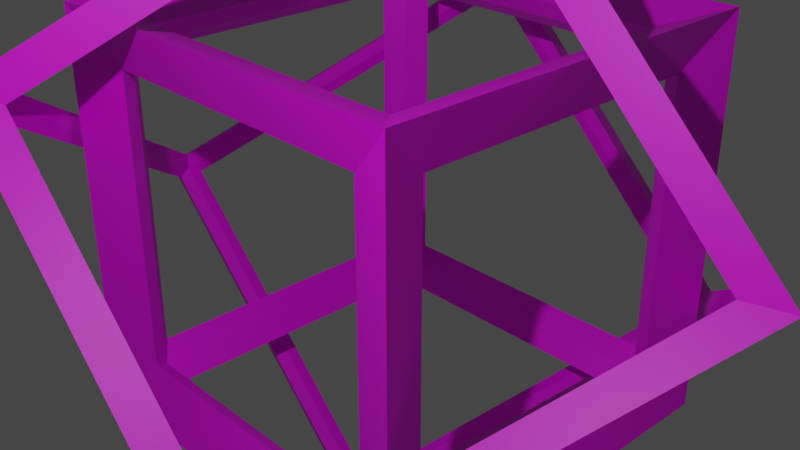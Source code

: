 # Source: bossFrame2.blend  (saved by Blender 2.92.15; exported with 4.5.12 LTS)
import bpy
from mathutils import Matrix  # noqa: F401  (used for matrix-valued properties, if any)

bpy.ops.wm.read_factory_settings(use_empty=True)
scene = bpy.context.scene
scene.name = 'Scene'

# ---- collections
col_collection = bpy.data.collections.new('Collection'); scene.collection.children.link(col_collection)

# ---- images (referenced by path relative to the original .blend; pixels are not part of the script)
import os
ASSET_DIR = os.environ.get("B2B_ASSET_DIR", "")  # directory of the original .blend (textures are referenced by path, not embedded)
HERE = os.path.dirname(os.path.abspath(__file__))  # packed textures are extracted next to this script under _unpacked/

def load_image(name, relpath, width, height, colorspace="sRGB"):
    """Load a texture the original file referenced (path relative to the .blend, or extracted next to this script)."""
    p = next((c for c in (os.path.join(HERE, relpath), os.path.join(ASSET_DIR, relpath)) if relpath and os.path.exists(c)), "")
    if p:
        img = bpy.data.images.load(p, check_existing=True)
        img.name = name
    else:  # same state as the original file: an image datablock whose file is absent (Cycles renders it pink)
        img = bpy.data.images.new(name, width, height)
        img.source = "FILE"
        img.filepath = "//" + (relpath or name)
    img.colorspace_settings.name = colorspace
    return img
img_bossframe2_tex = load_image('bossFrame2_tex', 'bossFrame2_tex.png', 1024, 1024, 'sRGB')

# ---- materials (node trees are filled in below, after node groups)
mat_001 = bpy.data.materials.new('マテリアル.001')
mat_001.use_transparent_shadow = False

# ---- material node trees
mat_001.use_nodes = True; mat_001.node_tree.nodes.clear()
_N = mat_001.node_tree.nodes; _L = mat_001.node_tree.links
n0 = _N.new('ShaderNodeBsdfPrincipled'); n0.name = 'Principled BSDF'; n0.location = (10, 300)
n0.distribution = 'GGX'
n0.subsurface_method = 'BURLEY'
n0.inputs[3].default_value = 1.45
n0.inputs[27].default_value = (0.0, 0.0, 0.0, 1.0)
n0.inputs[28].default_value = 1.0
n1 = _N.new('ShaderNodeOutputMaterial'); n1.name = 'Material Output'; n1.location = (300, 300)
n2 = _N.new('ShaderNodeTexImage'); n2.name = '画像テクスチャ'; n2.location = (-280, 275)
n2.image = img_bossframe2_tex
_L.new(n0.outputs[0], n1.inputs[0])
_L.new(n2.outputs[0], n0.inputs[0])
n1.is_active_output = True

# ---- world
world_world = bpy.data.worlds.new('World'); scene.world = world_world
world_world.use_nodes = True; world_world.node_tree.nodes.clear()
_N = world_world.node_tree.nodes; _L = world_world.node_tree.links
n0 = _N.new('ShaderNodeOutputWorld'); n0.name = 'World Output'; n0.location = (300, 300)
n1 = _N.new('ShaderNodeBackground'); n1.name = 'Background'; n1.location = (10, 300)
n1.inputs[0].default_value = (0.05088, 0.05088, 0.05088, 1.0)
_L.new(n1.outputs[0], n0.inputs[0])
n0.is_active_output = True
world_world.color = (0.05088, 0.05088, 0.05088)
world_world.use_sun_shadow = False
world_world.sun_shadow_jitter_overblur = 0.0

# ---- cameras
cam_camera = bpy.data.cameras.new('Camera')
cam_camera.clip_end = 100.0
cam_camera.ortho_scale = 7.314

# ---- lights
light_light = bpy.data.lights.new('Light', 'POINT')
light_light.transmission_factor = 0.0
light_light.energy = 1000.0
light_light.shadow_soft_size = 0.1
light_light.shadow_maximum_resolution = 0.006
light_light.use_absolute_resolution = True

# ---- meshes
me_003 = bpy.data.meshes.new('立方体.003')
me_003.from_pydata([(-1.9, -1.9, -1.9), (-2.102, -2.102, -2.102), (-1.9, -1.9, 1.9), (-2.102, -2.102, 2.102), (-1.9, 1.9, -1.9), (-2.102, 2.102, -2.102), (-1.9, 1.9, 1.9), (-2.102, 2.102, 2.102), (1.9, -1.9, -1.9), (2.102, -2.102, -2.102), (1.9, -1.9, 1.9), (2.102, -2.102, 2.102), (1.9, 1.9, -1.9), (2.102, 2.102, -2.102), (1.9, 1.9, 1.9), (2.102, 2.102, 2.102), (-2.001, -1.826, -1.826), (-2.001, -1.826, 1.826), (-2.001, 1.826, 1.826), (-2.001, 1.826, -1.826), (-1.826, 2.001, -1.826), (-1.826, 2.001, 1.826), (1.826, 2.001, 1.826), (1.826, 2.001, -1.826), (2.001, 1.826, -1.826), (2.001, 1.826, 1.826), (2.001, -1.826, 1.826), (2.001, -1.826, -1.826), (1.826, -2.001, -1.826), (1.826, -2.001, 1.826), (-1.826, -2.001, 1.826), (-1.826, -2.001, -1.826), (-1.826, 1.826, -2.001), (1.826, 1.826, -2.001), (1.826, -1.826, -2.001), (-1.826, -1.826, -2.001), (1.826, 1.826, 2.001), (-1.826, 1.826, 2.001), (-1.826, -1.826, 2.001), (1.826, -1.826, 2.001), (1.192e-07, -2.55, -0.4376), (1.192e-07, -3.146, -0.5397), (-2.113, -1.056, 1.056), (-2.606, -1.303, 1.303), (1.192e-07, -0.4376, -2.55), (1.192e-07, -0.5397, -3.146), (-2.113, 1.056, -1.056), (-2.606, 1.303, -1.303), (2.113, -1.056, 1.056), (2.606, -1.303, 1.303), (-1.192e-07, 0.4376, 2.55), (-1.192e-07, 0.5397, 3.146), (2.113, 1.056, -1.056), (2.606, 1.303, -1.303), (-1.192e-07, 2.55, 0.4376), (-1.192e-07, 3.146, 0.5397), (-0.2136, -2.484, -0.5512), (-2.146, -1.117, 0.8151), (-2.146, 0.8151, -1.117), (-0.2136, -0.5512, -2.484), (1.788e-07, -0.1866, -2.546), (-1.932, 1.18, -1.18), (-5.96e-08, 2.546, 0.1866), (1.932, 1.18, -1.18), (2.146, 1.117, -0.8151), (0.2136, 2.484, 0.5512), (0.2136, 0.5512, 2.484), (2.146, -0.8151, 1.117), (1.932, -1.18, 1.18), (-1.788e-07, 0.1866, 2.546), (-1.932, -1.18, 1.18), (5.96e-08, -2.546, -0.1866), (0.2136, -0.5512, -2.484), (2.146, 0.8151, -1.117), (2.146, -1.117, 0.8151), (0.2136, -2.484, -0.5512), (-0.2136, 2.484, 0.5512), (-2.146, 1.117, -0.8151), (-2.146, -0.8151, 1.117), (-0.2136, 0.5512, 2.484)], [], [(16, 17, 2, 0), (17, 16, 1, 3), (17, 18, 6, 2), (18, 17, 3, 7), (18, 19, 4, 6), (19, 18, 7, 5), (19, 16, 0, 4), (16, 19, 5, 1), (20, 21, 6, 4), (21, 20, 5, 7), (21, 22, 14, 6), (22, 21, 7, 15), (22, 23, 12, 14), (23, 22, 15, 13), (23, 20, 4, 12), (20, 23, 13, 5), (24, 25, 14, 12), (25, 24, 13, 15), (25, 26, 10, 14), (26, 25, 15, 11), (26, 27, 8, 10), (27, 26, 11, 9), (27, 24, 12, 8), (24, 27, 9, 13), (28, 29, 10, 8), (29, 28, 9, 11), (29, 30, 2, 10), (30, 29, 11, 3), (30, 31, 0, 2), (31, 30, 3, 1), (31, 28, 8, 0), (28, 31, 1, 9), (32, 33, 12, 4), (33, 32, 5, 13), (33, 34, 8, 12), (34, 33, 13, 9), (34, 35, 0, 8), (35, 34, 9, 1), (35, 32, 4, 0), (32, 35, 1, 5), (36, 37, 6, 14), (37, 36, 15, 7), (37, 38, 2, 6), (38, 37, 7, 3), (38, 39, 10, 2), (39, 38, 3, 11), (39, 36, 14, 10), (36, 39, 11, 15), (56, 57, 42, 40), (57, 56, 41, 43), (57, 58, 46, 42), (58, 57, 43, 47), (58, 59, 44, 46), (59, 58, 47, 45), (59, 56, 40, 44), (56, 59, 45, 41), (60, 61, 46, 44), (61, 60, 45, 47), (61, 62, 54, 46), (62, 61, 47, 55), (62, 63, 52, 54), (63, 62, 55, 53), (63, 60, 44, 52), (60, 63, 53, 45), (64, 65, 54, 52), (65, 64, 53, 55), (65, 66, 50, 54), (66, 65, 55, 51), (66, 67, 48, 50), (67, 66, 51, 49), (67, 64, 52, 48), (64, 67, 49, 53), (68, 69, 50, 48), (69, 68, 49, 51), (69, 70, 42, 50), (70, 69, 51, 43), (70, 71, 40, 42), (71, 70, 43, 41), (71, 68, 48, 40), (68, 71, 41, 49), (72, 73, 52, 44), (73, 72, 45, 53), (73, 74, 48, 52), (74, 73, 53, 49), (74, 75, 40, 48), (75, 74, 49, 41), (75, 72, 44, 40), (72, 75, 41, 45), (76, 77, 46, 54), (77, 76, 55, 47), (77, 78, 42, 46), (78, 77, 47, 43), (78, 79, 50, 42), (79, 78, 43, 51), (79, 76, 54, 50), (76, 79, 51, 55)])
_uv = me_003.uv_layers.new(name='UVマップ')
_uv.uv.foreach_set('vector', [0.1346, 0.7244, 0.0, 0.5751, 0.002527, 0.5691, 0.1425, 0.7244, 0.2169, 0.5495, 0.2169, 0.3486, 0.2301, 0.3367, 0.2301, 0.568, 0.9938, 0.001963, 0.9938, 0.1829, 0.9873, 0.1883, 0.9873, 0.0, 0.01698, 0.5288, 0.2169, 0.5495, 0.2301, 0.568, 0.0, 0.5441, 0.4762, 0.1557, 0.5247, 0.3058, 0.5191, 0.3118, 0.4686, 0.1555, 0.01698, 0.3278, 0.01698, 0.5288, 0.0, 0.5441, 0.0, 0.3128, 0.0, 0.8737, 0.1346, 0.7244, 0.1425, 0.7244, 0.002527, 0.8797, 0.2169, 0.3486, 0.01698, 0.3278, 0.0, 0.3128, 0.2301, 0.3367, 0.5126, 0.3128, 0.4641, 0.1626, 0.4686, 0.1555, 0.5191, 0.3118, 0.9594, 0.2121, 0.9594, 0.01114, 0.97, 0.0, 0.97, 0.2313, 0.4641, 0.1626, 0.2659, 0.159, 0.2624, 0.1518, 0.4686, 0.1555, 0.9346, 0.5144, 0.9346, 0.3053, 0.9479, 0.2909, 0.9479, 0.5317, 0.8132, 0.4763, 0.6786, 0.6256, 0.6703, 0.6245, 0.8103, 0.4692, 0.8328, 0.4839, 0.9346, 0.6045, 0.9303, 0.6256, 0.8132, 0.4867, 0.4077, 0.7448, 0.4077, 0.954, 0.4005, 0.9583, 0.4005, 0.7407, 0.9346, 0.3138, 0.8328, 0.4839, 0.8132, 0.4867, 0.9303, 0.2909, 0.6678, 0.6184, 0.8023, 0.4692, 0.8103, 0.4692, 0.6703, 0.6245, 0.2433, 0.3486, 0.2433, 0.5495, 0.2301, 0.568, 0.2301, 0.3367, 0.8023, 0.4692, 0.6678, 0.3199, 0.6703, 0.3139, 0.8103, 0.4692, 0.4432, 0.3278, 0.2433, 0.3486, 0.2301, 0.3367, 0.4602, 0.3128, 0.2624, 0.006936, 0.2138, 0.1571, 0.2062, 0.1572, 0.2568, 0.0009897, 0.4432, 0.5288, 0.4432, 0.3278, 0.4602, 0.3128, 0.4602, 0.5441, 0.9877, 0.2963, 0.9877, 0.4772, 0.9813, 0.4791, 0.9813, 0.2909, 0.2433, 0.5495, 0.4432, 0.5288, 0.4602, 0.5441, 0.2301, 0.568, 0.2017, 0.1502, 0.2503, 0.0, 0.2568, 0.0009897, 0.2062, 0.1572, 0.9487, 0.2202, 0.9487, 0.01924, 0.9594, 0.0, 0.9594, 0.2313, 0.4216, 0.745, 0.4216, 0.9542, 0.4144, 0.9583, 0.4144, 0.7407, 0.8884, 0.7673, 0.9902, 0.9374, 0.9859, 0.9603, 0.8687, 0.7644, 0.01082, 0.568, 0.1454, 0.7172, 0.1425, 0.7244, 0.002527, 0.5691, 0.9902, 0.6467, 0.8884, 0.7673, 0.8687, 0.7644, 0.9859, 0.6256, 0.003505, 0.1537, 0.2017, 0.1502, 0.2062, 0.1572, 0.0, 0.1609, 0.9479, 0.5173, 0.9479, 0.3081, 0.9611, 0.2909, 0.9611, 0.5317, 0.3938, 0.9545, 0.3938, 0.7453, 0.4005, 0.7407, 0.4005, 0.9583, 0.4419, 0.7788, 0.4419, 0.5805, 0.4573, 0.568, 0.4573, 0.7962, 0.2559, 0.3128, 0.202, 0.1645, 0.2062, 0.1572, 0.2624, 0.3115, 0.5414, 0.2415, 0.7217, 0.2268, 0.7323, 0.2408, 0.5247, 0.2578, 0.202, 0.1645, 0.003763, 0.168, 0.0, 0.1609, 0.2062, 0.1572, 0.5414, 0.03239, 0.5414, 0.2415, 0.5247, 0.2578, 0.5247, 0.01703, 0.1454, 0.7316, 0.01082, 0.8808, 0.002527, 0.8797, 0.1425, 0.7244, 0.7217, 0.0176, 0.5414, 0.03239, 0.5247, 0.01703, 0.7323, 0.0, 0.2661, 0.1447, 0.4643, 0.1483, 0.4686, 0.1555, 0.2624, 0.1518, 0.6511, 0.5543, 0.6511, 0.3452, 0.6678, 0.3298, 0.6678, 0.5706, 0.4643, 0.1483, 0.5183, 0.0, 0.5247, 0.001223, 0.4686, 0.1555, 0.4708, 0.5395, 0.6511, 0.5543, 0.6678, 0.5706, 0.4602, 0.5535, 0.4077, 0.9537, 0.4077, 0.7446, 0.4144, 0.7407, 0.4144, 0.9583, 0.9333, 0.2157, 0.9333, 0.01744, 0.9487, 0.0, 0.9487, 0.2282, 0.6786, 0.3128, 0.8132, 0.462, 0.8103, 0.4692, 0.6703, 0.3139, 0.6511, 0.3452, 0.4708, 0.3304, 0.4602, 0.3128, 0.6678, 0.3298, 0.97, 0.1575, 0.97, 0.00501, 0.9795, 0.0, 0.9795, 0.1667, 0.8461, 0.6531, 0.6971, 0.6531, 0.6678, 0.6256, 0.8687, 0.6256, 0.4196, 0.5754, 0.4196, 0.7333, 0.4093, 0.7407, 0.4093, 0.568, 0.8461, 0.8111, 0.8461, 0.6531, 0.8687, 0.6256, 0.8687, 0.8386, 0.3386, 0.9423, 0.3386, 0.7898, 0.3492, 0.7844, 0.3492, 0.9511, 0.6971, 0.8111, 0.8461, 0.8111, 0.8687, 0.8386, 0.6678, 0.8386, 0.3742, 0.7333, 0.3742, 0.5754, 0.3864, 0.568, 0.3864, 0.7407, 0.6971, 0.6531, 0.6971, 0.8111, 0.6678, 0.8386, 0.6678, 0.6256, 0.6635, 0.7964, 0.6635, 0.9454, 0.6534, 0.9499, 0.6534, 0.787, 0.6366, 0.5979, 0.4841, 0.6008, 0.4602, 0.5745, 0.6658, 0.5706, 0.9712, 0.5944, 0.9712, 0.4511, 0.9813, 0.4475, 0.9813, 0.6042, 0.6366, 0.7554, 0.6366, 0.5979, 0.6658, 0.5706, 0.6658, 0.7831, 0.9611, 0.4444, 0.9611, 0.2954, 0.9712, 0.2909, 0.9712, 0.4538, 0.4841, 0.7583, 0.6366, 0.7554, 0.6658, 0.7831, 0.4602, 0.787, 0.3724, 0.9062, 0.3724, 0.7486, 0.3822, 0.7407, 0.3822, 0.913, 0.4841, 0.6008, 0.4841, 0.7583, 0.4602, 0.787, 0.4602, 0.5745, 0.4417, 0.7457, 0.4417, 0.8982, 0.4322, 0.9074, 0.4322, 0.7407, 0.904, 0.02754, 0.755, 0.02754, 0.7323, 0.0, 0.9333, 0.0, 0.351, 0.7333, 0.351, 0.5754, 0.3632, 0.568, 0.3632, 0.7407, 0.904, 0.1855, 0.904, 0.02754, 0.9333, 0.0, 0.9333, 0.213, 0.4322, 0.7461, 0.4322, 0.8986, 0.4216, 0.9074, 0.4216, 0.7407, 0.755, 0.1855, 0.904, 0.1855, 0.9333, 0.213, 0.7323, 0.213, 0.4419, 0.5754, 0.4419, 0.7333, 0.4316, 0.7407, 0.4316, 0.568, 0.755, 0.02754, 0.755, 0.1855, 0.7323, 0.213, 0.7323, 0.0, 0.452, 0.8007, 0.452, 0.9497, 0.4419, 0.9591, 0.4419, 0.7962, 0.1693, 0.7542, 0.3218, 0.7571, 0.351, 0.7844, 0.1454, 0.7805, 0.351, 0.9051, 0.351, 0.7475, 0.3607, 0.7407, 0.3607, 0.913, 0.1693, 0.5967, 0.1693, 0.7542, 0.1454, 0.7805, 0.1454, 0.568, 0.9611, 0.6122, 0.9611, 0.4632, 0.9712, 0.4538, 0.9712, 0.6168, 0.3218, 0.5996, 0.1693, 0.5967, 0.1454, 0.568, 0.351, 0.5719, 0.9813, 0.2945, 0.9813, 0.4377, 0.9712, 0.4475, 0.9712, 0.2909, 0.3218, 0.7571, 0.3218, 0.5996, 0.351, 0.5719, 0.351, 0.7844, 0.3938, 0.7477, 0.3938, 0.9053, 0.3822, 0.913, 0.3822, 0.7407, 0.3094, 0.8119, 0.1661, 0.8119, 0.1454, 0.7844, 0.3386, 0.7844, 0.4196, 0.7333, 0.4196, 0.5754, 0.4316, 0.568, 0.4316, 0.7407, 0.3094, 0.9699, 0.3094, 0.8119, 0.3386, 0.7844, 0.3386, 0.9974, 0.452, 0.9618, 0.452, 0.8042, 0.4598, 0.7962, 0.4598, 0.9685, 0.1661, 0.9699, 0.3094, 0.9699, 0.3386, 0.9974, 0.1454, 0.9974, 0.3974, 0.5754, 0.3974, 0.7333, 0.3864, 0.7407, 0.3864, 0.568, 0.1661, 0.8119, 0.1661, 0.9699, 0.1454, 0.9974, 0.1454, 0.7844, 0.9795, 0.1642, 0.9795, 0.006674, 0.9873, 0.0, 0.9873, 0.1723, 0.4894, 0.9725, 0.6327, 0.9725, 0.6534, 1.0, 0.4602, 1.0, 0.3974, 0.7333, 0.3974, 0.5754, 0.4093, 0.568, 0.4093, 0.7407, 0.4894, 0.8145, 0.4894, 0.9725, 0.4602, 1.0, 0.4602, 0.787, 0.3724, 0.7484, 0.3724, 0.9059, 0.3607, 0.913, 0.3607, 0.7407, 0.6327, 0.8145, 0.4894, 0.8145, 0.4602, 0.787, 0.6534, 0.787, 0.3742, 0.5754, 0.3742, 0.7333, 0.3632, 0.7407, 0.3632, 0.568, 0.6327, 0.9725, 0.6327, 0.8145, 0.6534, 0.787, 0.6534, 1.0])
me_003.materials.append(mat_001)
me_003.use_remesh_fix_poles = True
me_003.use_remesh_preserve_attributes = False
me_003.use_mirror_vertex_groups = False
me_003.update()

# ---- objects
ob_light = bpy.data.objects.new('Light', light_light)
ob_camera = bpy.data.objects.new('Camera', cam_camera)
ob_001 = bpy.data.objects.new('立方体.001', me_003)

# ---- transforms, parenting, visibility, modifiers, constraints
ob_light.location = (4.076, -6.18, 5.904)
ob_light.rotation_euler = (0.6503, 0.05522, 1.866)
ob_light.lock_rotations_4d = False
ob_light.empty_display_type = 'ARROWS'
ob_light.color = (0.0, 0.0, 0.0, 0.0)
ob_light.lineart.crease_threshold = 0.0
ob_camera.location = (7.359, -6.926, 4.958)
ob_camera.rotation_euler = (1.109, 0.0, 0.8149)
ob_camera.lock_rotations_4d = False
ob_camera.empty_display_type = 'ARROWS'
ob_camera.color = (0.0, 0.0, 0.0, 0.0)
ob_camera.display_type = 'WIRE'
ob_camera.lineart.crease_threshold = 0.0
ob_001.location = (0.0, 0.0, 0.0)
ob_001.rotation_euler = (0.7854, 0.7854, 0.0)
ob_001.scale = (1.2, 1.2, 1.2)
ob_001.lineart.crease_threshold = 0.0

# ---- collection membership
col_collection.objects.link(ob_light)
col_collection.objects.link(ob_camera)
col_collection.objects.link(ob_001)

# ---- scene / render settings (as saved in the file)
scene.camera = ob_camera
scene.frame_start = 1; scene.frame_end = 250; scene.frame_set(1)
scene.render.engine = 'BLENDER_EEVEE_NEXT'
scene.cycles.use_denoising = False
scene.cycles.samples = 128
scene.cycles.sampling_pattern = 'TABULATED_SOBOL'
scene.cycles.use_adaptive_sampling = False
scene.cycles.use_light_tree = False
scene.view_settings.view_transform = 'Filmic'
bpy.context.view_layer.update()

